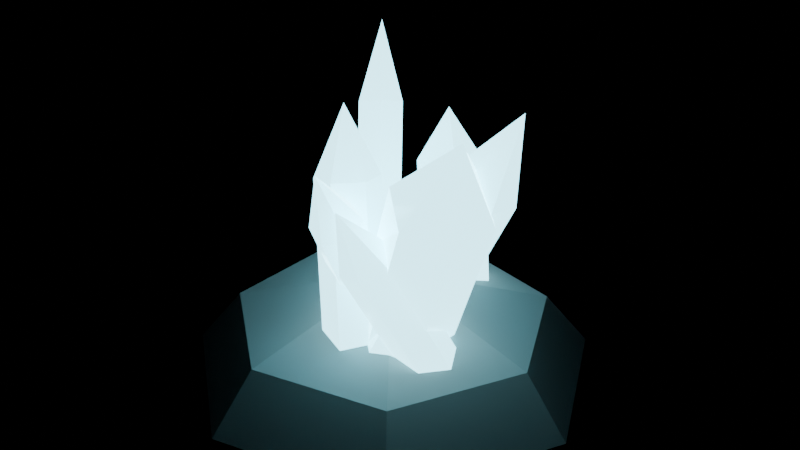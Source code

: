 # Source: crystal_cluster.blend  (saved by Blender 5.2.45; exported with 4.5.12 LTS)
import bpy
from mathutils import Matrix  # noqa: F401  (used for matrix-valued properties, if any)

bpy.ops.wm.read_factory_settings(use_empty=True)
scene = bpy.context.scene
scene.name = 'Scene'

# ---- materials (node trees are filled in below, after node groups)
mat_rock = bpy.data.materials.new('rock')
mat_rock.diffuse_color = (0.4, 0.39, 0.38, 1.0)
mat_crystal = bpy.data.materials.new('crystal')
mat_crystal.diffuse_color = (0.4, 0.9, 1.0, 1.0)

# ---- material node trees
mat_rock.use_nodes = True; mat_rock.node_tree.nodes.clear()
_N = mat_rock.node_tree.nodes; _L = mat_rock.node_tree.links
n0 = _N.new('ShaderNodeBsdfPrincipled'); n0.name = 'Principled BSDF'; n0.location = (-200, 100)
n0.inputs[0].default_value = (0.4, 0.39, 0.38, 1.0)
n0.inputs[2].default_value = 0.9
n0.inputs[10].default_value = 0.005
n1 = _N.new('ShaderNodeOutputMaterial'); n1.name = 'Material Output'; n1.location = (200, 100)
_L.new(n0.outputs[0], n1.inputs[0])
n1.is_active_output = True
mat_crystal.use_nodes = True; mat_crystal.node_tree.nodes.clear()
_N = mat_crystal.node_tree.nodes; _L = mat_crystal.node_tree.links
n0 = _N.new('ShaderNodeBsdfPrincipled'); n0.name = 'Principled BSDF'; n0.location = (-200, 100)
n0.inputs[0].default_value = (0.4, 0.9, 1.0, 1.0)
n0.inputs[1].default_value = 0.1
n0.inputs[2].default_value = 0.15
n0.inputs[10].default_value = 0.005
n0.inputs[27].default_value = (0.35, 0.85, 1.0, 1.0)
n0.inputs[28].default_value = 4.0
n1 = _N.new('ShaderNodeOutputMaterial'); n1.name = 'Material Output'; n1.location = (200, 100)
_L.new(n0.outputs[0], n1.inputs[0])
n1.is_active_output = True

# ---- meshes
me_crystal_cluster = bpy.data.meshes.new('crystal_cluster')
me_crystal_cluster.from_pydata([(1.8, 0.0, 0.0), (1.122, -1.407, 0.0), (-0.4005, -1.755, 0.0), (-1.622, -0.781, 0.0), (-1.622, 0.781, 0.0), (-0.4005, 1.755, 0.0), (1.122, 1.407, 0.0), (1.4, 0.0, 0.5), (0.8729, -1.095, 0.5), (-0.3115, -1.365, 0.5), (-1.261, -0.6074, 0.5), (-1.261, 0.6074, 0.5), (-0.3115, 1.365, 0.5), (0.8729, 1.095, 0.5), (0.4, 0.0, 0.8), (0.2494, -0.3127, 0.8), (-0.08901, -0.39, 0.8), (-0.3604, -0.1736, 0.8), (-0.3604, 0.1736, 0.8), (-0.08901, 0.39, 0.8), (0.2494, 0.3127, 0.8), (-0.2002, 0.009519, 0.1096), (0.005813, 0.06151, 0.1483), (0.1385, -0.08292, 0.2386), (0.06519, -0.2793, 0.2904), (-0.1408, -0.3313, 0.2517), (-0.2735, -0.1869, 0.1614), (-0.7406, 0.719, 2.037), (-0.5346, 0.771, 2.076), (-0.402, 0.6266, 2.166), (-0.4753, 0.4302, 2.218), (-0.6813, 0.3782, 2.179), (-0.814, 0.5226, 2.089), (-0.7881, 0.8111, 2.77), (-0.01894, -0.186, 0.09621), (0.1565, -0.06819, 0.1377), (0.138, 0.1196, 0.2415), (-0.05597, 0.1896, 0.3038), (-0.2314, 0.0717, 0.2623), (-0.2129, -0.1161, 0.1585), (-0.03623, -0.7623, 1.806), (0.1392, -0.6444, 1.848), (0.3331, -0.7143, 1.785), (0.3516, -0.9021, 1.682), (0.1762, -1.02, 1.64), (-0.01772, -0.9501, 1.702), (0.2228, -1.11, 2.258), (0.087, -0.5535, 0.1352), (0.4415, -0.3883, 0.01716), (0.5135, 0.008509, 0.08195), (0.2311, 0.2402, 0.2648), (-0.1234, 0.07501, 0.3828), (-0.1954, -0.3218, 0.3181), (0.707, -0.3791, 2.241), (1.061, -0.2139, 2.123), (1.344, -0.4456, 1.94), (1.272, -0.8424, 1.875), (0.9174, -1.008, 1.993), (0.635, -0.7759, 2.176), (1.266, -0.7621, 2.677), (0.6992, -0.4132, 0.09396), (0.9253, -0.4445, 0.1344), (1.048, -0.279, 0.2404), (0.9447, -0.08217, 0.306), (0.7187, -0.0509, 0.2656), (0.5959, -0.2164, 0.1596), (0.3898, -0.6753, 1.621), (0.6159, -0.7066, 1.661), (0.7192, -0.9034, 1.596), (0.5965, -1.069, 1.49), (0.3704, -1.038, 1.449), (0.2671, -0.8408, 1.515), (0.3836, -1.08, 2.007), (0.03428, -0.354, 0.2701), (0.01081, -0.6309, 0.3175), (0.2218, -0.8043, 0.2474), (0.4562, -0.7008, 0.1299), (0.4796, -0.4238, 0.08249), (0.2687, -0.2504, 0.1526), (1.325, -0.1687, 1.993), (1.301, -0.4456, 2.04), (1.067, -0.5492, 2.158), (0.8557, -0.3758, 2.228), (0.8791, -0.09886, 2.18), (1.114, 0.004681, 2.063), (1.372, -0.1872, 2.747), (0.2455, -0.913, 0.2455), (0.4398, -0.7269, 0.2521), (0.3802, -0.4684, 0.2066), (0.1263, -0.3961, 0.1545), (-0.06802, -0.5822, 0.1479), (-0.0084, -0.8406, 0.1934), (-0.353, -0.3455, 1.864), (-0.1587, -0.1594, 1.87), (0.09516, -0.2318, 1.923), (0.1548, -0.4902, 1.968), (-0.03951, -0.6763, 1.962), (-0.2934, -0.604, 1.909), (-0.1941, -0.339, 2.488), (0.2801, 0.985, 0.1707), (-0.03154, 0.8981, 0.1274), (-0.1192, 0.5851, 0.1568), (0.1047, 0.359, 0.2293), (0.4163, 0.4459, 0.2726), (0.504, 0.7589, 0.2432), (0.163, 0.6495, 1.689), (-0.1485, 0.5625, 1.645), (-0.3725, 0.7886, 1.573), (-0.2848, 1.102, 1.543), (0.02678, 1.189, 1.587), (0.2507, 0.9625, 1.659), (-0.1453, 0.9434, 2.088)], [], [(0, 7, 8, 1), (1, 8, 9, 2), (2, 9, 10, 3), (3, 10, 11, 4), (4, 11, 12, 5), (5, 12, 13, 6), (6, 13, 7, 0), (7, 14, 15, 8), (8, 15, 16, 9), (9, 16, 17, 10), (10, 17, 18, 11), (11, 18, 19, 12), (12, 19, 20, 13), (13, 20, 14, 7), (6, 0, 1, 2, 3, 4, 5), (14, 20, 19, 18, 17, 16, 15), (21, 27, 28, 22), (22, 28, 29, 23), (23, 29, 30, 24), (24, 30, 31, 25), (25, 31, 32, 26), (26, 32, 27, 21), (27, 33, 28), (28, 33, 29), (29, 33, 30), (30, 33, 31), (31, 33, 32), (32, 33, 27), (26, 21, 22, 23, 24, 25), (38, 40, 41, 37), (37, 41, 42, 36), (36, 42, 43, 35), (35, 43, 44, 34), (34, 44, 45, 39), (39, 45, 40, 38), (40, 46, 41), (41, 46, 42), (42, 46, 43), (43, 46, 44), (44, 46, 45), (45, 46, 40), (39, 38, 37, 36, 35, 34), (51, 53, 54, 50), (50, 54, 55, 49), (49, 55, 56, 48), (48, 56, 57, 47), (47, 57, 58, 52), (52, 58, 53, 51), (53, 59, 54), (54, 59, 55), (55, 59, 56), (56, 59, 57), (57, 59, 58), (58, 59, 53), (52, 51, 50, 49, 48, 47), (64, 66, 67, 63), (63, 67, 68, 62), (62, 68, 69, 61), (61, 69, 70, 60), (60, 70, 71, 65), (65, 71, 66, 64), (66, 72, 67), (67, 72, 68), (68, 72, 69), (69, 72, 70), (70, 72, 71), (71, 72, 66), (65, 64, 63, 62, 61, 60), (77, 79, 80, 76), (76, 80, 81, 75), (75, 81, 82, 74), (74, 82, 83, 73), (73, 83, 84, 78), (78, 84, 79, 77), (79, 85, 80), (80, 85, 81), (81, 85, 82), (82, 85, 83), (83, 85, 84), (84, 85, 79), (78, 77, 76, 75, 74, 73), (90, 92, 93, 89), (89, 93, 94, 88), (88, 94, 95, 87), (87, 95, 96, 86), (86, 96, 97, 91), (91, 97, 92, 90), (92, 98, 93), (93, 98, 94), (94, 98, 95), (95, 98, 96), (96, 98, 97), (97, 98, 92), (91, 90, 89, 88, 87, 86), (103, 105, 106, 102), (102, 106, 107, 101), (101, 107, 108, 100), (100, 108, 109, 99), (99, 109, 110, 104), (104, 110, 105, 103), (105, 111, 106), (106, 111, 107), (107, 111, 108), (108, 111, 109), (109, 111, 110), (110, 111, 105), (104, 103, 102, 101, 100, 99)])
me_crystal_cluster.polygons.foreach_set('material_index', [0, 0, 0, 0, 0, 0, 0, 0, 0, 0, 0, 0, 0, 0, 0, 0, 1, 1, 1, 1, 1, 1, 1, 1, 1, 1, 1, 1, 1, 1, 1, 1, 1, 1, 1, 1, 1, 1, 1, 1, 1, 1, 1, 1, 1, 1, 1, 1, 1, 1, 1, 1, 1, 1, 1, 1, 1, 1, 1, 1, 1, 1, 1, 1, 1, 1, 1, 1, 1, 1, 1, 1, 1, 1, 1, 1, 1, 1, 1, 1, 1, 1, 1, 1, 1, 1, 1, 1, 1, 1, 1, 1, 1, 1, 1, 1, 1, 1, 1, 1, 1, 1, 1, 1, 1, 1, 1])
me_crystal_cluster.materials.append(mat_rock)
me_crystal_cluster.materials.append(mat_crystal)
me_crystal_cluster.update()

# ---- objects
ob_crystal_cluster = bpy.data.objects.new('crystal_cluster', me_crystal_cluster)

# ---- transforms, parenting, visibility, modifiers, constraints
ob_crystal_cluster.location = (0.0, 0.0, 0.0)

# ---- collection membership
scene.collection.objects.link(ob_crystal_cluster)

# ---- scene / render settings (as saved in the file)
scene.frame_start = 1; scene.frame_end = 250; scene.frame_set(1)
scene.render.engine = 'BLENDER_EEVEE_NEXT'
scene.render.bake_bias = 0.0
scene.render.bake_samples = 0
scene.render.compositor_device = 'GPU'
scene.eevee.use_volume_custom_range = False
scene.eevee.fast_gi_thickness_near = 0.1
scene.eevee.fast_gi_thickness_far = 0.0
scene.eevee.ray_tracing_options.screen_trace_thickness = 0.1
bpy.context.view_layer.update()

# ---- added for rendering (the .blend has no active camera): camera
cam_auto = bpy.data.cameras.new('AutoCamera')
cam_auto.lens = 50.0
cam_auto.sensor_width = 36.0
cam_auto.clip_end = 1000.0
ob_auto_camera = bpy.data.objects.new('AutoCamera', cam_auto)
scene.collection.objects.link(ob_auto_camera)
ob_auto_camera.location = (5.29849, -6.25123, 5.55263)
ob_auto_camera.rotation_euler = (1.09748, -7.21219e-08, 0.694738)
scene.camera = ob_auto_camera
bpy.context.view_layer.update()
